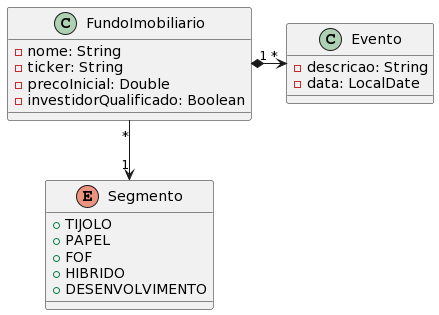

The diagram above was rendered by PlantUML. Its source (embedded in the PNG):
@startuml
class FundoImobiliario {
    - nome: String
    - ticker: String
    - precoInicial: Double
    - investidorQualificado: Boolean
}
enum Segmento {
    + TIJOLO
    + PAPEL
    + FOF
    + HIBRIDO
    + DESENVOLVIMENTO
}
class Evento {
    - descricao: String
    - data: LocalDate
}

FundoImobiliario "*" --> "1" Segmento
FundoImobiliario "1" *-right-> "*" Evento
@enduml